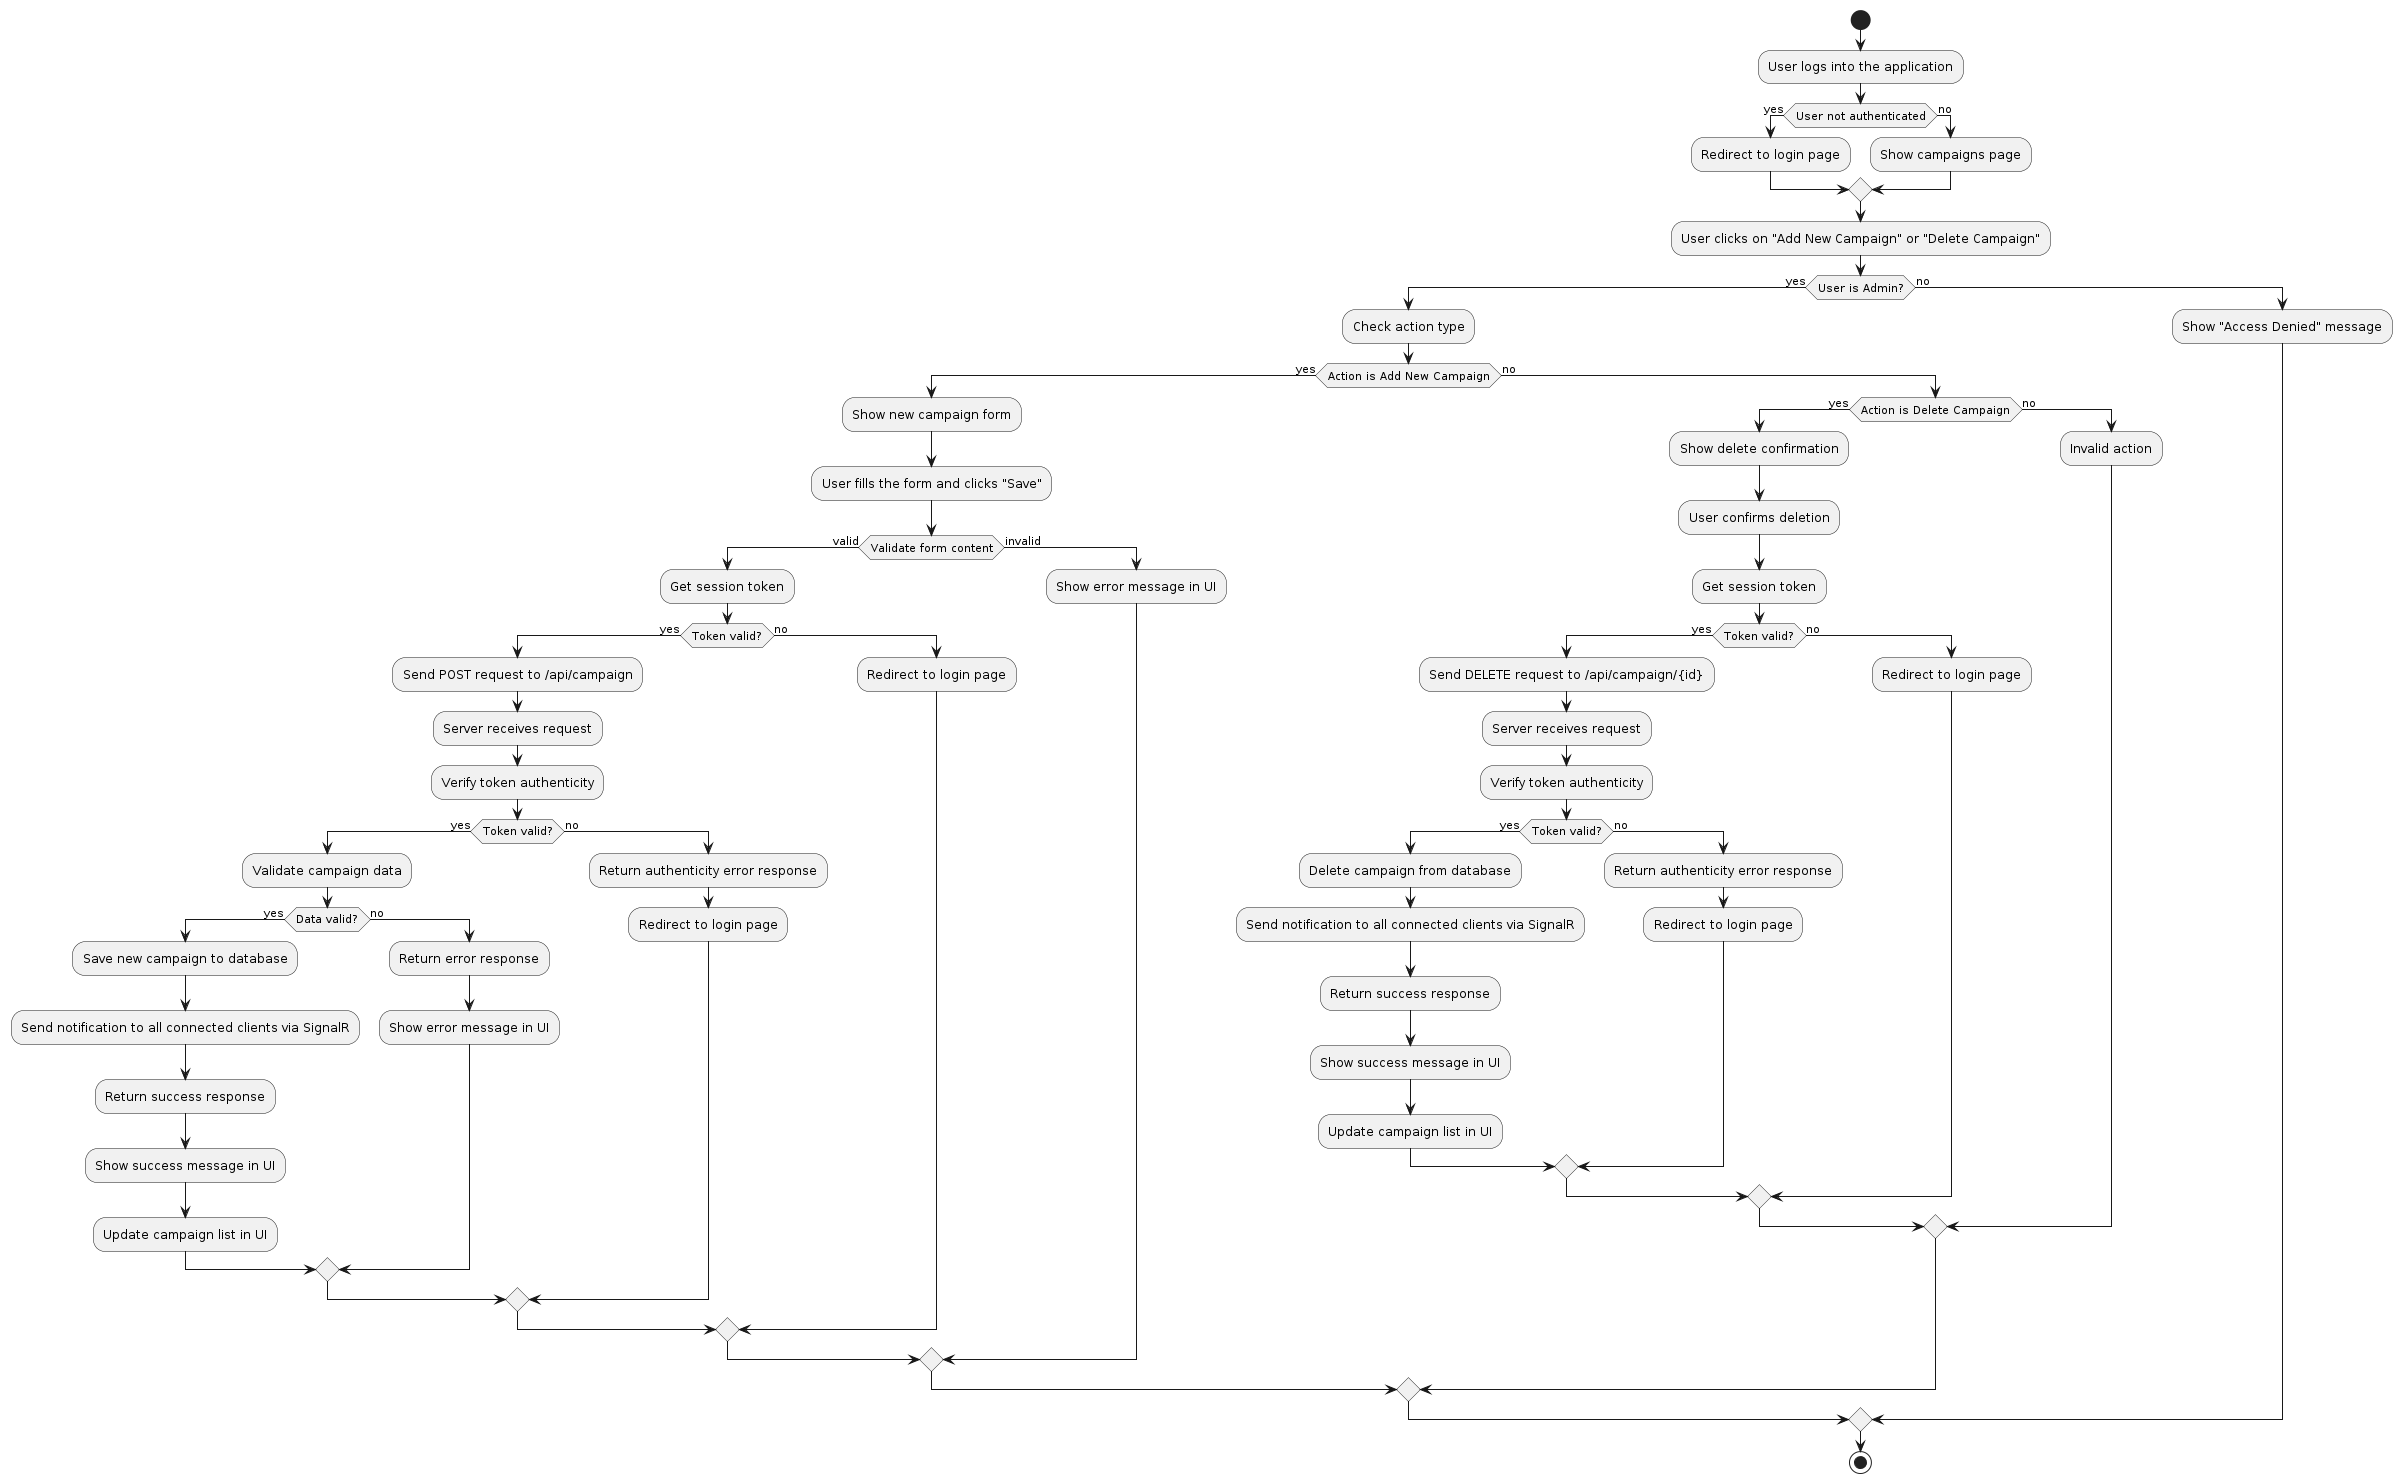

The diagram above was rendered by PlantUML. Its source (embedded in the PNG):
@startuml
start

:User logs into the application;

if (User not authenticated) then (yes)
  :Redirect to login page;
else (no)
  :Show campaigns page;
endif

:User clicks on "Add New Campaign" or "Delete Campaign";

if (User is Admin?) then (yes)
  :Check action type;

  if (Action is Add New Campaign) then (yes)
    :Show new campaign form;
    :User fills the form and clicks "Save";

    if (Validate form content) then (valid)
      :Get session token;

      if (Token valid?) then (yes)
        :Send POST request to /api/campaign;
        
        :Server receives request;
        :Verify token authenticity;
        
        if (Token valid?) then (yes)
          :Validate campaign data;

          if (Data valid?) then (yes)
            :Save new campaign to database;
            :Send notification to all connected clients via SignalR;
            :Return success response;
            
            :Show success message in UI;
            :Update campaign list in UI;
          else (no)
            :Return error response;
            :Show error message in UI;
          endif
        else (no)
          :Return authenticity error response;
          :Redirect to login page;
        endif
      else (no)
        :Redirect to login page;
      endif
    else (invalid)
      :Show error message in UI;
    endif
  else (no)
    if (Action is Delete Campaign) then (yes)
      :Show delete confirmation;
      :User confirms deletion;

      :Get session token;

      if (Token valid?) then (yes)
        :Send DELETE request to /api/campaign/{id};
        
        :Server receives request;
        :Verify token authenticity;
        
        if (Token valid?) then (yes)
          :Delete campaign from database;
          :Send notification to all connected clients via SignalR;
          :Return success response;
          
          :Show success message in UI;
          :Update campaign list in UI;
        else (no)
          :Return authenticity error response;
          :Redirect to login page;
        endif
      else (no)
        :Redirect to login page;
      endif
    else (no)
      :Invalid action;
    endif
  endif
else (no)
  :Show "Access Denied" message;
endif

stop
@enduml